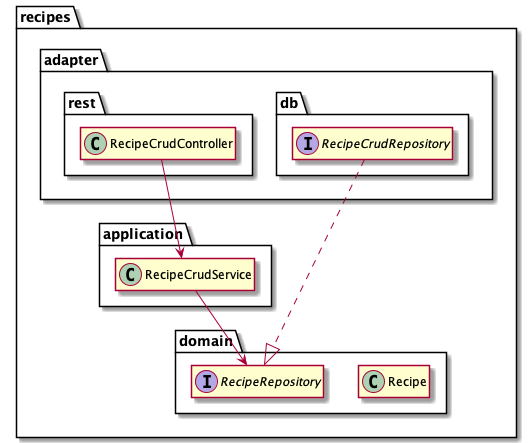

The diagram above was rendered by PlantUML. Its source (embedded in the PNG):
@startuml

package recipes {
    package application {
        class RecipeCrudService
    }

    package domain {
        class Recipe
        interface RecipeRepository
    }

    package adapter {
        package rest {
            class RecipeCrudController
        }

        package db {
            interface RecipeCrudRepository
        }
    }

    .RecipeCrudRepository ..|> .RecipeRepository
    .RecipeCrudController --> .RecipeCrudService
    .RecipeCrudService --> .RecipeRepository
}

hide members

@enduml